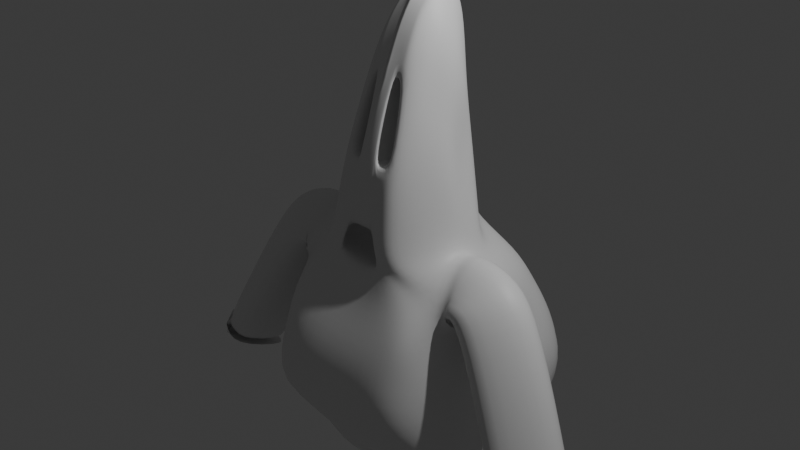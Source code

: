 # Source: uhuy.blend  (saved by Blender 4.1.24; exported with 4.5.12 LTS)
import bpy
from mathutils import Matrix  # noqa: F401  (used for matrix-valued properties, if any)

bpy.ops.wm.read_factory_settings(use_empty=True)
scene = bpy.context.scene
scene.name = 'Scene'

# ---- collections
col_collection = bpy.data.collections.new('Collection'); scene.collection.children.link(col_collection)

# ---- materials (node trees are filled in below, after node groups)
mat_material = bpy.data.materials.new('Material')
mat_material.alpha_threshold = 0.0
mat_material.use_transparent_shadow = False
mat_material.roughness = 0.5
mat_material.line_color = (0.0, 0.0, 0.0, 1.0)

# ---- material node trees
mat_material.use_nodes = True; mat_material.node_tree.nodes.clear()
_N = mat_material.node_tree.nodes; _L = mat_material.node_tree.links
n0 = _N.new('ShaderNodeOutputMaterial'); n0.name = 'Material Output'; n0.location = (300, 300)
n1 = _N.new('ShaderNodeBsdfPrincipled'); n1.name = 'Principled BSDF'; n1.location = (10, 300)
n1.inputs[3].default_value = 1.45
_L.new(n1.outputs[0], n0.inputs[0])
n0.is_active_output = True

# ---- world
world_world = bpy.data.worlds.new('World'); scene.world = world_world
world_world.use_nodes = True; world_world.node_tree.nodes.clear()
_N = world_world.node_tree.nodes; _L = world_world.node_tree.links
n0 = _N.new('ShaderNodeOutputWorld'); n0.name = 'World Output'; n0.location = (300, 300)
n1 = _N.new('ShaderNodeBackground'); n1.name = 'Background'; n1.location = (10, 300)
n1.inputs[0].default_value = (0.05088, 0.05088, 0.05088, 1.0)
_L.new(n1.outputs[0], n0.inputs[0])
n0.is_active_output = True
world_world.color = (0.05088, 0.05088, 0.05088)
world_world.use_sun_shadow = False
world_world.sun_shadow_jitter_overblur = 0.0

# ---- cameras
cam_camera = bpy.data.cameras.new('Camera')
cam_camera.clip_end = 100.0
cam_camera.ortho_scale = 7.314

# ---- lights
light_light = bpy.data.lights.new('Light', 'POINT')
light_light.transmission_factor = 0.0
light_light.energy = 1000.0
light_light.shadow_soft_size = 0.1
light_light.shadow_maximum_resolution = 0.006
light_light.use_absolute_resolution = True

# ---- meshes
me_cube = bpy.data.meshes.new('Cube')
me_cube.from_pydata([(0.6347, -0.8925, -0.3954), (0.3188, -0.5516, 0.4587), (0.4889, 0.00347, -0.3579), (0.3188, 0.00347, 0.4587), (0.3838, -0.4176, 0.5236), (0.4061, -0.2741, 0.546), (0.3838, -0.1305, 0.5236), (0.0, -0.5493, 0.6282), (0.2021, -0.5382, 0.6058), (0.3365, 0.03596, 0.2214), (0.4628, 0.04713, 0.004382), (0.535, 0.03596, -0.274), (0.604, -0.7679, -0.2861), (0.4883, -0.7659, 0.001339), (0.3775, -0.6694, 0.3083), (0.0, 0.4015, -0.4513), (0.221, 0.3904, -0.4289), (0.2021, 0.1081, 0.6149), (0.0, 0.1193, 0.6373), (0.7799, -0.1305, -0.4229), (0.8023, -0.2741, -0.4452), (0.806, -0.5288, -0.3833), (0.4572, -1.129, -0.435), (0.0, -1.14, -0.4969), (0.2403, -0.7441, 0.3674), (0.0, -0.7632, 0.3866), (0.3486, -0.9924, 0.0009738), (0.0, -1.017, 0.0009738), (0.4125, -1.092, -0.3046), (0.0, -1.111, -0.3238), (0.172, -0.312, 0.7182), (0.1911, -0.05749, 0.7504), (0.172, 0.0461, 0.7091), (0.0, -0.3192, 0.7597), (0.0, -0.05749, 0.802), (0.0, 0.05331, 0.7506), (0.4474, -0.06703, 0.2741), (0.4848, -0.2741, 0.2955), (0.4465, -0.4367, 0.2764), (0.4233, -0.07502, 0.01862), (0.4801, -0.2741, 0.004382), (0.6007, -0.4439, 0.004382), (0.6789, -0.08891, -0.2991), (0.7403, -0.2741, -0.3481), (0.714, -0.4367, -0.3289), (0.0, 0.1101, 0.3744), (0.2403, 0.09093, 0.3552), (0.0, 0.1403, 0.01315), (0.2547, 0.1161, 0.01315), (0.0, 0.2479, -0.3238), (0.2403, 0.2288, -0.3046), (0.0, -1.179, -0.6064), (0.0, 0.5521, -0.6034), (0.9037, -0.8604, -0.5166), (1.076, -0.2741, -0.5711), (0.8825, 0.258, -0.5118), (0.0, -0.3267, 0.008794), (0.0, -0.5406, -0.2328), (0.0, -0.09664, 0.1403), (0.0, -0.8679, -1.67), (0.0, 0.2163, -1.62), (0.0, 0.8084, -1.426), (1.281, -0.8607, -1.577), (1.3, 0.2163, -1.517), (1.281, 0.7157, -1.147), (1.011, 0.4019, -0.6791), (1.153, 0.5327, -0.8365), (1.294, 0.5493, -1.027), (0.0, 0.674, -0.7294), (0.0, 0.8226, -0.8868), (0.0, 0.9329, -1.077), (1.205, -0.2233, -0.7124), (1.172, -0.1677, -0.8672), (1.313, -0.112, -1.022), (1.167, -1.137, -1.221), (1.074, -1.189, -0.9055), (0.9707, -1.039, -0.6999), (0.0, -1.629, -1.271), (0.0, -1.587, -0.9557), (0.0, -1.342, -0.7502), (0.1043, -0.5436, 0.6166), (0.1141, 0.3958, -0.4398), (0.1043, 0.1136, 0.6258), (0.236, -1.134, -0.465), (0.124, -0.7534, 0.3767), (0.1201, -1.004, 0.0009738), (0.1126, -1.101, -0.3139), (0.08878, -0.3155, 0.7383), (0.09867, -0.05749, 0.7754), (0.08878, 0.04959, 0.7291), (0.124, 0.1002, 0.3645), (0.1315, 0.1278, 0.01315), (0.124, 0.238, -0.3139), (0.5717, -1.175, -0.56), (0.4556, 0.5484, -0.5774), (0.3881, -0.8363, -1.593), (0.398, 0.2442, -1.539), (0.661, 0.8575, -1.282), (0.6121, -1.338, -0.7242), (0.595, -1.583, -0.9298), (0.6679, -1.625, -1.245), (0.5221, 0.6702, -0.7034), (0.595, 0.8189, -0.8608), (0.6679, 0.9292, -1.051), (0.0, -0.7736, -1.619), (0.0, -0.3693, -1.629), (0.0, -0.02822, -1.617), (0.3778, -0.7429, -1.541), (0.3931, -0.3395, -1.55), (0.3956, 0.0006, -1.537), (0.1517, -0.5409, 0.6114), (0.1659, 0.3931, -0.4345), (0.1291, -0.3138, 0.7285), (0.1435, -0.05749, 0.7633), (0.1291, 0.0479, 0.7194), (0.1804, 0.09571, 0.36), (0.1912, 0.1221, 0.01315), (0.1804, 0.2335, -0.3094), (0.7593, 0.6685, -0.6916), (0.8654, 0.8172, -0.849), (0.9714, 0.9275, -1.039), (0.1517, 0.1109, 0.6205), (0.3433, -1.132, -0.4505), (0.1804, -0.7489, 0.3722), (0.2193, -0.9984, 0.0009738), (0.258, -1.097, -0.3094), (0.7559, -0.9823, -0.539), (0.6626, 0.5467, -0.5656), (0.8209, -0.8481, -1.586), (0.8353, 0.2307, -1.528), (0.9615, 0.8798, -1.216), (0.8207, -1.336, -0.7124), (0.8654, -1.392, -0.918), (0.9714, -1.623, -1.233), (1.008, -0.6253, -1.891), (1.02, -0.01879, -1.912), (0.4915, -0.4505, -1.989), (0.497, -0.002634, -1.907), (0.4828, -0.4482, -1.919), (0.4909, -0.3565, -1.999), (0.4935, -0.1596, -1.991), (0.7421, -0.6464, -1.883), (0.7505, -0.01047, -1.949), (0.9271, -0.2928, -0.4181), (0.9309, -0.5476, -0.3562), (1.029, -0.8792, -0.4895), (1.201, -0.2928, -0.5441), (1.096, -1.058, -0.6728), (1.33, -0.2421, -0.6853), (1.053, -0.2928, -0.3967), (1.118, -0.5476, -0.3424), (1.073, -0.8792, -0.4817), (1.172, -0.2928, -0.5668), (0.9508, -1.058, -0.6588), (1.146, -0.2421, -0.7197), (1.417, -0.3001, -0.4249), (1.548, -0.549, -0.3967), (1.33, -0.8954, -0.4832), (1.275, -0.3206, -0.5908), (0.9972, -1.092, -0.5795), (1.044, -0.2869, -0.7021), (1.735, -0.3323, -0.5596), (1.881, -0.5794, -0.5546), (1.611, -0.9312, -0.5883), (1.461, -0.3641, -0.6846), (1.225, -1.134, -0.6116), (1.153, -0.3378, -0.7439), (2.397, -0.5623, -1.185), (2.544, -0.8094, -1.18), (2.273, -1.161, -1.214), (2.123, -0.5941, -1.31), (1.888, -1.364, -1.237), (1.815, -0.5678, -1.37), (2.463, -0.5854, -1.248), (2.61, -0.8325, -1.243), (2.34, -1.184, -1.277), (2.19, -0.6172, -1.373), (1.954, -1.387, -1.3), (1.882, -0.5909, -1.432), (2.463, -0.5854, -1.248), (2.61, -0.8325, -1.243), (2.34, -1.184, -1.334), (2.19, -0.6172, -1.431), (1.954, -1.387, -1.3), (1.882, -0.5909, -1.432), (0.1556, -0.6838, 0.3792), (0.264, -0.9321, 0.01272), (0.03938, -0.6931, 0.3884), (0.03543, -0.9438, 0.01272), (0.09575, -0.6886, 0.3839), (0.1346, -0.9381, 0.01272), (0.0, -1.002, -0.4853), (0.0, -0.9727, -0.3121), (0.4452, -0.9959, -0.4533), (0.3218, -0.9628, -0.3022), (0.2327, -0.5371, -0.04523), (0.1243, -0.2889, 0.3212), (0.06445, -0.2936, 0.326), (0.008088, -0.2981, 0.3305), (0.1034, -0.5432, -0.04523), (0.004133, -0.5488, -0.04523), (0.4423, -0.6995, -0.4657), (0.0, -0.7053, -0.4977), (0.3189, -0.6665, -0.3146), (0.0, -0.6764, -0.3245)], [], [(55, 19, 2, 16), (50, 16, 2, 11), (44, 21, 0, 12), (1, 14, 24, 8), (80, 84, 25, 7), (14, 13, 26, 24), (84, 85, 27, 25), (13, 12, 28, 26), (85, 86, 29, 27), (12, 0, 22, 28), (86, 83, 193, 194), (6, 32, 17, 3), (89, 35, 18, 82), (1, 8, 30, 4), (4, 30, 31, 5), (5, 31, 32, 6), (80, 7, 33, 87), (87, 33, 34, 88), (88, 34, 35, 89), (4, 38, 14, 1), (38, 41, 13, 14), (41, 44, 12, 13), (3, 9, 36, 6), (6, 36, 37, 5), (5, 37, 38, 4), (9, 10, 39, 36), (36, 39, 40, 37), (37, 40, 41, 38), (10, 11, 42, 39), (39, 42, 43, 40), (40, 43, 44, 41), (11, 2, 19, 42), (42, 19, 20, 43), (43, 20, 21, 44), (17, 46, 9, 3), (46, 48, 10, 9), (48, 50, 11, 10), (121, 115, 46, 17), (115, 116, 48, 46), (116, 117, 50, 48), (117, 111, 16, 50), (127, 55, 16, 111), (122, 22, 53, 126), (73, 67, 64, 63), (74, 73, 63, 62), (22, 0, 21, 53), (53, 21, 144, 145), (54, 20, 19, 55), (129, 63, 64, 130), (7, 25, 57, 56), (103, 70, 61, 97), (133, 74, 62, 128), (33, 7, 56, 58), (126, 53, 76, 131), (131, 76, 75, 132), (132, 75, 74, 133), (94, 52, 68, 101), (101, 68, 69, 102), (102, 69, 70, 103), (21, 20, 143, 144), (76, 71, 72, 75), (75, 72, 73, 74), (54, 55, 65, 71), (71, 65, 66, 72), (72, 66, 67, 73), (119, 102, 103, 120), (118, 101, 102, 119), (127, 94, 101, 118), (78, 99, 100, 77), (79, 98, 99, 78), (51, 93, 98, 79), (77, 100, 95, 59), (120, 103, 97, 130), (60, 96, 97, 61), (106, 109, 96, 60), (23, 83, 93, 51), (52, 94, 81, 15), (49, 15, 81, 92), (47, 49, 92, 91), (45, 47, 91, 90), (18, 45, 90, 82), (113, 88, 89, 114), (112, 87, 88, 113), (110, 80, 87, 112), (114, 89, 82, 121), (125, 122, 83, 86), (124, 125, 86, 85), (110, 123, 84, 80), (59, 95, 107, 104), (104, 107, 108, 105), (105, 108, 109, 106), (8, 24, 123, 110), (26, 28, 125, 124), (28, 22, 122, 125), (32, 114, 121, 17), (8, 110, 112, 30), (30, 112, 113, 31), (31, 113, 114, 32), (67, 120, 130, 64), (55, 127, 118, 65), (65, 118, 119, 66), (66, 119, 120, 67), (99, 132, 133, 100), (98, 131, 132, 99), (93, 126, 131, 98), (100, 133, 128, 95), (96, 129, 130, 97), (83, 122, 126, 93), (94, 127, 111, 81), (92, 81, 111, 117), (91, 92, 117, 116), (90, 91, 116, 115), (82, 90, 115, 121), (107, 95, 136, 138), (128, 62, 134, 141), (62, 63, 135, 134), (108, 107, 138, 139), (63, 129, 142, 135), (95, 128, 141, 136), (109, 108, 139, 140), (129, 96, 137, 142), (96, 109, 140, 137), (135, 142, 137, 140, 139, 138, 136, 141, 134), (143, 146, 152, 149), (146, 148, 154, 152), (71, 76, 147, 148), (54, 71, 148, 146), (20, 54, 146, 143), (76, 53, 145, 147), (154, 153, 159, 160), (149, 152, 158, 155), (148, 147, 153, 154), (147, 145, 151, 153), (145, 144, 150, 151), (144, 143, 149, 150), (156, 155, 161, 162), (157, 156, 162, 163), (153, 151, 157, 159), (151, 150, 156, 157), (150, 149, 155, 156), (152, 154, 160, 158), (165, 163, 169, 171), (166, 165, 171, 172), (158, 160, 166, 164), (155, 158, 164, 161), (160, 159, 165, 166), (159, 157, 163, 165), (170, 172, 178, 176), (168, 167, 173, 174), (163, 162, 168, 169), (162, 161, 167, 168), (164, 166, 172, 170), (161, 164, 170, 167), (167, 170, 176, 173), (172, 171, 177, 178), (171, 169, 175, 177), (169, 168, 174, 175), (181, 180, 179, 182), (181, 182, 184, 183), (174, 173, 176, 178, 177, 175), (181, 183, 175), (175, 179, 181), (179, 180, 175, 181), (26, 124, 190, 186), (124, 85, 188, 190), (24, 26, 186, 185), (123, 24, 185, 189), (84, 123, 189, 187), (85, 84, 187, 188), (29, 86, 194, 192), (83, 23, 191, 193), (189, 185, 196, 197), (194, 193, 201, 203), (196, 195, 199, 200, 198, 197), (190, 188, 200, 199), (185, 186, 195, 196), (186, 190, 199, 195), (188, 187, 198, 200), (187, 189, 197, 198), (202, 204, 203, 201), (193, 191, 202, 201), (192, 194, 203, 204)])
me_cube.polygons.foreach_set('use_smooth', [True] * 182)
_uv = me_cube.uv_layers.new(name='UVMap')
_uv.uv.foreach_set('vector', [0.8125, 0.6875, 0.875, 0.6875, 0.875, 0.75, 0.8125, 0.75, 0.5625, 0.9375, 0.625, 0.9375, 0.625, 1.0, 0.5625, 1.0, 0.5625, 0.1875, 0.625, 0.1875, 0.625, 0.25, 0.5625, 0.25, 0.375, 0.25, 0.4375, 0.25, 0.4375, 0.3125, 0.375, 0.3125, 0.375, 0.3427, 0.4375, 0.3427, 0.4375, 0.375, 0.375, 0.375, 0.4375, 0.25, 0.5, 0.25, 0.5, 0.3125, 0.4375, 0.3125, 0.4375, 0.3427, 0.5, 0.3427, 0.5, 0.375, 0.4375, 0.375, 0.5, 0.25, 0.5625, 0.25, 0.5625, 0.3125, 0.5, 0.3125, 0.5, 0.3427, 0.5625, 0.3427, 0.5625, 0.375, 0.5, 0.375, 0.5625, 0.25, 0.625, 0.25, 0.625, 0.3125, 0.5625, 0.3125, 0.5625, 0.3427, 0.625, 0.3427, 0.625, 0.3427, 0.5625, 0.3427, 0.125, 0.6875, 0.1875, 0.6875, 0.1875, 0.75, 0.125, 0.75, 0.2177, 0.6875, 0.25, 0.6875, 0.25, 0.75, 0.2177, 0.75, 0.125, 0.5, 0.1875, 0.5, 0.1875, 0.5625, 0.125, 0.5625, 0.125, 0.5625, 0.1875, 0.5625, 0.1875, 0.625, 0.125, 0.625, 0.125, 0.625, 0.1875, 0.625, 0.1875, 0.6875, 0.125, 0.6875, 0.2177, 0.5, 0.25, 0.5, 0.25, 0.5625, 0.2177, 0.5625, 0.2177, 0.5625, 0.25, 0.5625, 0.25, 0.625, 0.2177, 0.625, 0.2177, 0.625, 0.25, 0.625, 0.25, 0.6875, 0.2177, 0.6875, 0.375, 0.1875, 0.4375, 0.1875, 0.4375, 0.25, 0.375, 0.25, 0.4375, 0.1875, 0.5, 0.1875, 0.5, 0.25, 0.4375, 0.25, 0.5, 0.1875, 0.5625, 0.1875, 0.5625, 0.25, 0.5, 0.25, 0.375, 0.0, 0.4375, 0.0, 0.4375, 0.0625, 0.375, 0.0625, 0.375, 0.0625, 0.4375, 0.0625, 0.4375, 0.125, 0.375, 0.125, 0.375, 0.125, 0.4375, 0.125, 0.4375, 0.1875, 0.375, 0.1875, 0.4375, 0.0, 0.5, 0.0, 0.5, 0.0625, 0.4375, 0.0625, 0.4375, 0.0625, 0.5, 0.0625, 0.5, 0.125, 0.4375, 0.125, 0.4375, 0.125, 0.5, 0.125, 0.5, 0.1875, 0.4375, 0.1875, 0.5, 0.0, 0.5625, 0.0, 0.5625, 0.0625, 0.5, 0.0625, 0.5, 0.0625, 0.5625, 0.0625, 0.5625, 0.125, 0.5, 0.125, 0.5, 0.125, 0.5625, 0.125, 0.5625, 0.1875, 0.5, 0.1875, 0.5625, 0.0, 0.625, 0.0, 0.625, 0.0625, 0.5625, 0.0625, 0.5625, 0.0625, 0.625, 0.0625, 0.625, 0.125, 0.5625, 0.125, 0.5625, 0.125, 0.625, 0.125, 0.625, 0.1875, 0.5625, 0.1875, 0.375, 0.9375, 0.4375, 0.9375, 0.4375, 1.0, 0.375, 1.0, 0.4375, 0.9375, 0.5, 0.9375, 0.5, 1.0, 0.4375, 1.0, 0.5, 0.9375, 0.5625, 0.9375, 0.5625, 1.0, 0.5, 1.0, 0.375, 0.9219, 0.4375, 0.9219, 0.4375, 0.9375, 0.375, 0.9375, 0.4375, 0.9219, 0.5, 0.9219, 0.5, 0.9375, 0.4375, 0.9375, 0.5, 0.9219, 0.5625, 0.9219, 0.5625, 0.9375, 0.5, 0.9375, 0.5625, 0.9219, 0.625, 0.9219, 0.625, 0.9375, 0.5625, 0.9375, 0.7969, 0.6875, 0.8125, 0.6875, 0.8125, 0.75, 0.7969, 0.75, 0.7969, 0.5, 0.8125, 0.5, 0.8125, 0.5625, 0.7969, 0.5625, 0.8125, 0.625, 0.8125, 0.6875, 0.8125, 0.6875, 0.8125, 0.625, 0.8125, 0.5625, 0.8125, 0.625, 0.8125, 0.625, 0.8125, 0.5625, 0.8125, 0.5, 0.875, 0.5, 0.875, 0.5625, 0.8125, 0.5625, 0.8125, 0.5625, 0.875, 0.5625, 0.875, 0.5625, 0.8125, 0.5625, 0.8125, 0.625, 0.875, 0.625, 0.875, 0.6875, 0.8125, 0.6875, 0.7969, 0.625, 0.8125, 0.625, 0.8125, 0.6875, 0.7969, 0.6875, 0.375, 0.375, 0.4375, 0.375, 0.4375, 0.375, 0.375, 0.375, 0.7823, 0.6875, 0.75, 0.6875, 0.75, 0.6875, 0.7823, 0.6875, 0.7969, 0.5625, 0.8125, 0.5625, 0.8125, 0.5625, 0.7969, 0.5625, 0.25, 0.5625, 0.25, 0.5, 0.25, 0.5, 0.25, 0.5625, 0.7969, 0.5625, 0.8125, 0.5625, 0.8125, 0.5625, 0.7969, 0.5625, 0.7969, 0.5625, 0.8125, 0.5625, 0.8125, 0.5625, 0.7969, 0.5625, 0.7969, 0.5625, 0.8125, 0.5625, 0.8125, 0.5625, 0.7969, 0.5625, 0.7823, 0.6875, 0.75, 0.6875, 0.75, 0.6875, 0.7823, 0.6875, 0.7823, 0.6875, 0.75, 0.6875, 0.75, 0.6875, 0.7823, 0.6875, 0.7823, 0.6875, 0.75, 0.6875, 0.75, 0.6875, 0.7823, 0.6875, 0.625, 0.1875, 0.625, 0.125, 0.625, 0.125, 0.625, 0.1875, 0.8125, 0.5625, 0.8125, 0.625, 0.8125, 0.625, 0.8125, 0.5625, 0.8125, 0.5625, 0.8125, 0.625, 0.8125, 0.625, 0.8125, 0.5625, 0.8125, 0.625, 0.8125, 0.6875, 0.8125, 0.6875, 0.8125, 0.625, 0.8125, 0.625, 0.8125, 0.6875, 0.8125, 0.6875, 0.8125, 0.625, 0.8125, 0.625, 0.8125, 0.6875, 0.8125, 0.6875, 0.8125, 0.625, 0.7969, 0.6875, 0.7823, 0.6875, 0.7823, 0.6875, 0.7969, 0.6875, 0.7969, 0.6875, 0.7823, 0.6875, 0.7823, 0.6875, 0.7969, 0.6875, 0.7969, 0.6875, 0.7823, 0.6875, 0.7823, 0.6875, 0.7969, 0.6875, 0.75, 0.5625, 0.7823, 0.5625, 0.7823, 0.5625, 0.75, 0.5625, 0.75, 0.5625, 0.7823, 0.5625, 0.7823, 0.5625, 0.75, 0.5625, 0.75, 0.5625, 0.7823, 0.5625, 0.7823, 0.5625, 0.75, 0.5625, 0.75, 0.5625, 0.7823, 0.5625, 0.7823, 0.5625, 0.75, 0.5625, 0.7969, 0.6875, 0.7823, 0.6875, 0.7823, 0.6875, 0.7969, 0.6875, 0.75, 0.625, 0.7823, 0.625, 0.7823, 0.6875, 0.75, 0.6875, 0.75, 0.6097, 0.7823, 0.6097, 0.7823, 0.625, 0.75, 0.625, 0.75, 0.5, 0.7823, 0.5, 0.7823, 0.5625, 0.75, 0.5625, 0.75, 0.6875, 0.7823, 0.6875, 0.7823, 0.75, 0.75, 0.75, 0.5625, 0.875, 0.625, 0.875, 0.625, 0.9073, 0.5625, 0.9073, 0.5, 0.875, 0.5625, 0.875, 0.5625, 0.9073, 0.5, 0.9073, 0.4375, 0.875, 0.5, 0.875, 0.5, 0.9073, 0.4375, 0.9073, 0.375, 0.875, 0.4375, 0.875, 0.4375, 0.9073, 0.375, 0.9073, 0.2031, 0.625, 0.2177, 0.625, 0.2177, 0.6875, 0.2031, 0.6875, 0.2031, 0.5625, 0.2177, 0.5625, 0.2177, 0.625, 0.2031, 0.625, 0.2031, 0.5, 0.2177, 0.5, 0.2177, 0.5625, 0.2031, 0.5625, 0.2031, 0.6875, 0.2177, 0.6875, 0.2177, 0.75, 0.2031, 0.75, 0.5625, 0.3281, 0.625, 0.3281, 0.625, 0.3427, 0.5625, 0.3427, 0.5, 0.3281, 0.5625, 0.3281, 0.5625, 0.3427, 0.5, 0.3427, 0.375, 0.3281, 0.4375, 0.3281, 0.4375, 0.3427, 0.375, 0.3427, 0.75, 0.5625, 0.7823, 0.5625, 0.7823, 0.5784, 0.75, 0.5784, 0.75, 0.5784, 0.7823, 0.5784, 0.7823, 0.594, 0.75, 0.594, 0.75, 0.594, 0.7823, 0.594, 0.7823, 0.6097, 0.75, 0.6097, 0.375, 0.3125, 0.4375, 0.3125, 0.4375, 0.3281, 0.375, 0.3281, 0.5, 0.3125, 0.5625, 0.3125, 0.5625, 0.3281, 0.5, 0.3281, 0.5625, 0.3125, 0.625, 0.3125, 0.625, 0.3281, 0.5625, 0.3281, 0.1875, 0.6875, 0.2031, 0.6875, 0.2031, 0.75, 0.1875, 0.75, 0.1875, 0.5, 0.2031, 0.5, 0.2031, 0.5625, 0.1875, 0.5625, 0.1875, 0.5625, 0.2031, 0.5625, 0.2031, 0.625, 0.1875, 0.625, 0.1875, 0.625, 0.2031, 0.625, 0.2031, 0.6875, 0.1875, 0.6875, 0.8125, 0.6875, 0.7969, 0.6875, 0.7969, 0.6875, 0.8125, 0.6875, 0.8125, 0.6875, 0.7969, 0.6875, 0.7969, 0.6875, 0.8125, 0.6875, 0.8125, 0.6875, 0.7969, 0.6875, 0.7969, 0.6875, 0.8125, 0.6875, 0.8125, 0.6875, 0.7969, 0.6875, 0.7969, 0.6875, 0.8125, 0.6875, 0.7823, 0.5625, 0.7969, 0.5625, 0.7969, 0.5625, 0.7823, 0.5625, 0.7823, 0.5625, 0.7969, 0.5625, 0.7969, 0.5625, 0.7823, 0.5625, 0.7823, 0.5625, 0.7969, 0.5625, 0.7969, 0.5625, 0.7823, 0.5625, 0.7823, 0.5625, 0.7969, 0.5625, 0.7969, 0.5625, 0.7823, 0.5625, 0.7823, 0.625, 0.7969, 0.625, 0.7969, 0.6875, 0.7823, 0.6875, 0.7823, 0.5, 0.7969, 0.5, 0.7969, 0.5625, 0.7823, 0.5625, 0.7823, 0.6875, 0.7969, 0.6875, 0.7969, 0.75, 0.7823, 0.75, 0.5625, 0.9073, 0.625, 0.9073, 0.625, 0.9219, 0.5625, 0.9219, 0.5, 0.9073, 0.5625, 0.9073, 0.5625, 0.9219, 0.5, 0.9219, 0.4375, 0.9073, 0.5, 0.9073, 0.5, 0.9219, 0.4375, 0.9219, 0.375, 0.9073, 0.4375, 0.9073, 0.4375, 0.9219, 0.375, 0.9219, 0.7823, 0.5784, 0.7823, 0.5625, 0.7823, 0.5625, 0.7823, 0.5784, 0.7969, 0.5625, 0.8125, 0.5625, 0.8125, 0.5625, 0.7969, 0.5625, 0.8125, 0.5625, 0.8125, 0.625, 0.8125, 0.625, 0.8125, 0.5625, 0.7823, 0.594, 0.7823, 0.5784, 0.7823, 0.5784, 0.7823, 0.594, 0.8125, 0.625, 0.7969, 0.625, 0.7969, 0.625, 0.8125, 0.625, 0.7823, 0.5625, 0.7969, 0.5625, 0.7969, 0.5625, 0.7823, 0.5625, 0.7823, 0.6097, 0.7823, 0.594, 0.7823, 0.594, 0.7823, 0.6097, 0.7969, 0.625, 0.7823, 0.625, 0.7823, 0.625, 0.7969, 0.625, 0.7823, 0.625, 0.7823, 0.6097, 0.7823, 0.6097, 0.7823, 0.625, 0.8125, 0.625, 0.7969, 0.625, 0.7823, 0.625, 0.7823, 0.6097, 0.7823, 0.594, 0.7823, 0.5784, 0.7823, 0.5625, 0.7969, 0.5625, 0.8125, 0.5625, 0.875, 0.625, 0.8125, 0.625, 0.8125, 0.625, 0.875, 0.625, 0.8125, 0.625, 0.8125, 0.625, 0.8125, 0.625, 0.8125, 0.625, 0.8125, 0.625, 0.8125, 0.5625, 0.8125, 0.5625, 0.8125, 0.625, 0.8125, 0.625, 0.8125, 0.625, 0.8125, 0.625, 0.8125, 0.625, 0.875, 0.625, 0.8125, 0.625, 0.8125, 0.625, 0.875, 0.625, 0.8125, 0.5625, 0.8125, 0.5625, 0.8125, 0.5625, 0.8125, 0.5625, 0.8125, 0.625, 0.8125, 0.5625, 0.8125, 0.5625, 0.8125, 0.625, 0.875, 0.625, 0.8125, 0.625, 0.8125, 0.625, 0.875, 0.625, 0.8125, 0.625, 0.8125, 0.5625, 0.8125, 0.5625, 0.8125, 0.625, 0.8125, 0.5625, 0.8125, 0.5625, 0.8125, 0.5625, 0.8125, 0.5625, 0.8125, 0.5625, 0.875, 0.5625, 0.875, 0.5625, 0.8125, 0.5625, 0.625, 0.1875, 0.625, 0.125, 0.625, 0.125, 0.625, 0.1875, 0.625, 0.1875, 0.625, 0.125, 0.625, 0.125, 0.625, 0.1875, 0.8125, 0.5625, 0.875, 0.5625, 0.875, 0.5625, 0.8125, 0.5625, 0.8125, 0.5625, 0.8125, 0.5625, 0.8125, 0.5625, 0.8125, 0.5625, 0.8125, 0.5625, 0.875, 0.5625, 0.875, 0.5625, 0.8125, 0.5625, 0.625, 0.1875, 0.625, 0.125, 0.625, 0.125, 0.625, 0.1875, 0.8125, 0.625, 0.8125, 0.625, 0.8125, 0.625, 0.8125, 0.625, 0.8125, 0.5625, 0.8125, 0.5625, 0.8125, 0.5625, 0.8125, 0.5625, 0.8125, 0.625, 0.8125, 0.5625, 0.8125, 0.5625, 0.8125, 0.625, 0.8125, 0.625, 0.8125, 0.625, 0.8125, 0.625, 0.8125, 0.625, 0.875, 0.625, 0.8125, 0.625, 0.8125, 0.625, 0.875, 0.625, 0.8125, 0.625, 0.8125, 0.5625, 0.8125, 0.5625, 0.8125, 0.625, 0.8125, 0.5625, 0.8125, 0.5625, 0.8125, 0.5625, 0.8125, 0.5625, 0.8125, 0.625, 0.8125, 0.625, 0.8125, 0.625, 0.8125, 0.625, 0.625, 0.1875, 0.625, 0.125, 0.625, 0.125, 0.625, 0.1875, 0.8125, 0.5625, 0.875, 0.5625, 0.875, 0.5625, 0.8125, 0.5625, 0.625, 0.1875, 0.625, 0.125, 0.625, 0.125, 0.625, 0.1875, 0.8125, 0.625, 0.8125, 0.625, 0.8125, 0.625, 0.8125, 0.625, 0.875, 0.625, 0.8125, 0.625, 0.8125, 0.625, 0.875, 0.625, 0.875, 0.625, 0.8125, 0.625, 0.8125, 0.625, 0.875, 0.625, 0.8125, 0.625, 0.8125, 0.5625, 0.8125, 0.5625, 0.8125, 0.625, 0.8125, 0.5625, 0.8125, 0.5625, 0.8125, 0.5625, 0.8125, 0.5625, 0.8125, 0.5625, 0.875, 0.5625, 0.875, 0.5625, 0.8125, 0.5625, 0.8125, 0.5625, 0.875, 0.5625, 0.875, 0.625, 0.8125, 0.625, 0.8125, 0.5625, 0.8125, 0.625, 0.8125, 0.625, 0.8125, 0.5625, 0.625, 0.1875, 0.625, 0.125, 0.8125, 0.625, 0.8125, 0.625, 0.8125, 0.5625, 0.8125, 0.5625, 0.8125, 0.5625, 0.8125, 0.5625, 0.0, 0.0, 0.0, 0.0, 0.0, 0.0, 0.8125, 0.5625, 0.875, 0.625, 0.875, 0.5625, 0.0, 0.0, 0.8125, 0.5625, 0.5, 0.3125, 0.5, 0.3281, 0.5, 0.3281, 0.5, 0.3125, 0.5, 0.3281, 0.5, 0.3427, 0.5, 0.3427, 0.5, 0.3281, 0.4375, 0.3125, 0.5, 0.3125, 0.5, 0.3125, 0.4375, 0.3125, 0.4375, 0.3281, 0.4375, 0.3125, 0.4375, 0.3125, 0.4375, 0.3281, 0.4375, 0.3427, 0.4375, 0.3281, 0.4375, 0.3281, 0.4375, 0.3427, 0.5, 0.3427, 0.4375, 0.3427, 0.4375, 0.3427, 0.5, 0.3427, 0.5625, 0.375, 0.5625, 0.3427, 0.5625, 0.3427, 0.5625, 0.375, 0.7823, 0.5, 0.75, 0.5, 0.75, 0.5, 0.7823, 0.5, 0.4375, 0.3281, 0.4375, 0.3125, 0.4375, 0.3125, 0.4375, 0.3281, 0.5625, 0.3427, 0.625, 0.3427, 0.625, 0.3427, 0.5625, 0.3427, 0.4375, 0.3125, 0.5, 0.3125, 0.5, 0.3281, 0.5, 0.3427, 0.4375, 0.3427, 0.4375, 0.3281, 0.5, 0.3281, 0.5, 0.3427, 0.5, 0.3427, 0.5, 0.3281, 0.4375, 0.3125, 0.5, 0.3125, 0.5, 0.3125, 0.4375, 0.3125, 0.5, 0.3125, 0.5, 0.3281, 0.5, 0.3281, 0.5, 0.3125, 0.5, 0.3427, 0.4375, 0.3427, 0.4375, 0.3427, 0.5, 0.3427, 0.4375, 0.3427, 0.4375, 0.3281, 0.4375, 0.3281, 0.4375, 0.3427, 0.75, 0.5, 0.5625, 0.375, 0.5625, 0.3427, 0.625, 0.3427, 0.7823, 0.5, 0.75, 0.5, 0.75, 0.5, 0.7823, 0.5, 0.5625, 0.375, 0.5625, 0.3427, 0.5625, 0.3427, 0.5625, 0.375])
me_cube.materials.append(mat_material)
me_cube.use_mirror_vertex_groups = False
me_cube.update()

# ---- objects
ob_cube = bpy.data.objects.new('Cube', me_cube)
ob_light = bpy.data.objects.new('Light', light_light)
ob_camera = bpy.data.objects.new('Camera', cam_camera)
ob_empty = bpy.data.objects.new('Empty', None)
ob_empty_001 = bpy.data.objects.new('Empty.001', None)

# ---- transforms, parenting, visibility, modifiers, constraints
ob_cube.location = (0.0315, 0.5304, 0.7561)
ob_cube.scale = (1.0, 1.0, 2.157)
ob_cube.lock_rotations_4d = False
ob_cube.empty_display_type = 'ARROWS'
ob_cube.lineart.crease_threshold = 0.0
_m = ob_cube.modifiers.new('Mirror', 'MIRROR')
_m.use_clip = True
_m = ob_cube.modifiers.new('Subdivision', 'SUBSURF')
ob_light.location = (4.076, 1.005, 5.904)
ob_light.rotation_euler = (0.6503, 0.05522, 1.866)
ob_light.lock_rotations_4d = False
ob_light.empty_display_type = 'ARROWS'
ob_light.color = (0.0, 0.0, 0.0, 0.0)
ob_light.lineart.crease_threshold = 0.0
ob_camera.location = (7.359, -6.926, 4.958)
ob_camera.rotation_euler = (1.109, 0.0, 0.8149)
ob_camera.lock_rotations_4d = False
ob_camera.empty_display_type = 'ARROWS'
ob_camera.color = (0.0, 0.0, 0.0, 0.0)
ob_camera.display_type = 'WIRE'
ob_camera.lineart.crease_threshold = 0.0
ob_empty.location = (7.718, 1.844, -0.12)
ob_empty.rotation_euler = (1.571, -0.0, -0.0)
ob_empty.scale = (4.026, 4.026, 4.026)
ob_empty.empty_display_type = 'IMAGE'
ob_empty.empty_display_size = 5.0
ob_empty_001.location = (-2.476, -0.03487, -0.12)
ob_empty_001.rotation_euler = (1.571, 3.142, 1.571)
ob_empty_001.scale = (4.026, -4.026, 4.026)
ob_empty_001.empty_display_type = 'IMAGE'
ob_empty_001.empty_display_size = 5.0

# ---- collection membership
col_collection.objects.link(ob_cube)
col_collection.objects.link(ob_light)
col_collection.objects.link(ob_camera)
col_collection.objects.link(ob_empty)
col_collection.objects.link(ob_empty_001)

# ---- scene / render settings (as saved in the file)
scene.camera = ob_camera
scene.frame_start = 1; scene.frame_end = 250; scene.frame_set(1)
scene.render.engine = 'BLENDER_EEVEE_NEXT'
scene.cycles.sampling_pattern = 'TABULATED_SOBOL'
scene.eevee.ray_tracing_options.trace_max_roughness = 0.0
bpy.context.view_layer.update()

